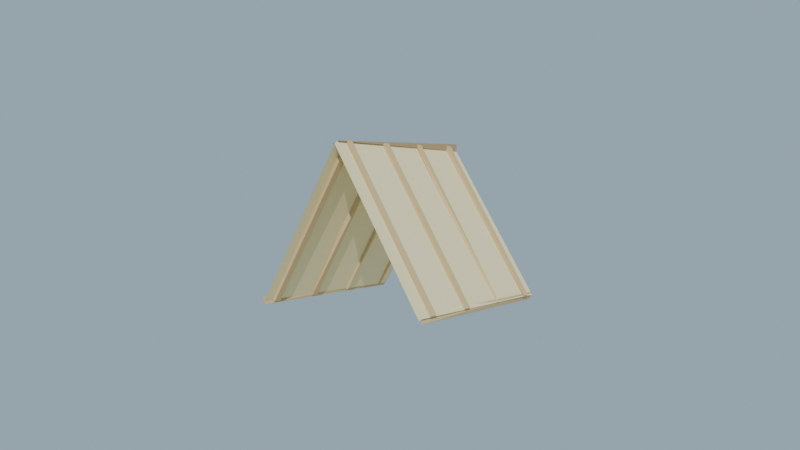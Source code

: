# Source: techo_paja_lowpoly_baja.blend  (saved by Blender 4.2.68; exported with 4.5.12 LTS)
import bpy
from mathutils import Matrix  # noqa: F401  (used for matrix-valued properties, if any)

bpy.ops.wm.read_factory_settings(use_empty=True)
scene = bpy.context.scene
scene.name = 'Scene'

# ---- collections
col_collection = bpy.data.collections.new('Collection'); scene.collection.children.link(col_collection)

# ---- materials (node trees are filled in below, after node groups)
mat_mat_techopaja_madera_osc = bpy.data.materials.new('MAT_TechoPaja_Madera_Osc')
mat_mat_techopaja_madera_med = bpy.data.materials.new('MAT_TechoPaja_Madera_Med')
mat_mat_techopaja_tablero = bpy.data.materials.new('MAT_TechoPaja_Tablero')
mat_mat_arena_isla = bpy.data.materials.new('MAT_Arena_Isla')

# ---- material node trees
mat_mat_techopaja_madera_osc.use_nodes = True; mat_mat_techopaja_madera_osc.node_tree.nodes.clear()
_N = mat_mat_techopaja_madera_osc.node_tree.nodes; _L = mat_mat_techopaja_madera_osc.node_tree.links
n0 = _N.new('ShaderNodeBsdfPrincipled'); n0.name = 'Principled BSDF'; n0.location = (10, 300)
n0.inputs[0].default_value = (0.45, 0.32, 0.16, 1.0)
n0.inputs[2].default_value = 0.92
n0.inputs[13].default_value = 0.12
n1 = _N.new('ShaderNodeOutputMaterial'); n1.name = 'Material Output'; n1.location = (300, 300)
_L.new(n0.outputs[0], n1.inputs[0])
n1.is_active_output = True
mat_mat_techopaja_madera_med.use_nodes = True; mat_mat_techopaja_madera_med.node_tree.nodes.clear()
_N = mat_mat_techopaja_madera_med.node_tree.nodes; _L = mat_mat_techopaja_madera_med.node_tree.links
n0 = _N.new('ShaderNodeBsdfPrincipled'); n0.name = 'Principled BSDF'; n0.location = (10, 300)
n0.inputs[0].default_value = (0.62, 0.46, 0.24, 1.0)
n0.inputs[2].default_value = 0.9
n0.inputs[13].default_value = 0.12
n1 = _N.new('ShaderNodeOutputMaterial'); n1.name = 'Material Output'; n1.location = (300, 300)
_L.new(n0.outputs[0], n1.inputs[0])
n1.is_active_output = True
mat_mat_techopaja_tablero.use_nodes = True; mat_mat_techopaja_tablero.node_tree.nodes.clear()
_N = mat_mat_techopaja_tablero.node_tree.nodes; _L = mat_mat_techopaja_tablero.node_tree.links
n0 = _N.new('ShaderNodeBsdfPrincipled'); n0.name = 'Principled BSDF'; n0.location = (10, 300)
n0.inputs[0].default_value = (0.84, 0.72, 0.42, 1.0)
n0.inputs[2].default_value = 0.95
n0.inputs[13].default_value = 0.12
n1 = _N.new('ShaderNodeOutputMaterial'); n1.name = 'Material Output'; n1.location = (300, 300)
_L.new(n0.outputs[0], n1.inputs[0])
n1.is_active_output = True
mat_mat_arena_isla.use_nodes = True; mat_mat_arena_isla.node_tree.nodes.clear()
_N = mat_mat_arena_isla.node_tree.nodes; _L = mat_mat_arena_isla.node_tree.links
n0 = _N.new('ShaderNodeBsdfPrincipled'); n0.name = 'Principled BSDF'; n0.location = (10, 300)
n0.inputs[0].default_value = (0.92, 0.84, 0.63, 1.0)
n0.inputs[2].default_value = 1.0
n0.inputs[13].default_value = 0.12
n1 = _N.new('ShaderNodeOutputMaterial'); n1.name = 'Material Output'; n1.location = (300, 300)
_L.new(n0.outputs[0], n1.inputs[0])
n1.is_active_output = True

# ---- world
world_mundo = bpy.data.worlds.new('Mundo'); scene.world = world_mundo
world_mundo.use_nodes = True; world_mundo.node_tree.nodes.clear()
_N = world_mundo.node_tree.nodes; _L = world_mundo.node_tree.links
n0 = _N.new('ShaderNodeBackground'); n0.name = 'Background'; n0.location = (10, 300)
n0.inputs[0].default_value = (0.58, 0.79, 0.95, 1.0)
n0.inputs[1].default_value = 0.55
n1 = _N.new('ShaderNodeOutputWorld'); n1.name = 'World Output'; n1.location = (300, 300)
_L.new(n0.outputs[0], n1.inputs[0])
n1.is_active_output = True

# ---- cameras
cam_camera = bpy.data.cameras.new('Camera')
cam_camera.lens = 38.0

# ---- lights
light_sol = bpy.data.lights.new('SOL', 'SUN')
light_sol.energy = 3.2

# ---- meshes
me_sm_techop_m_techopaja_madera_osc_001 = bpy.data.meshes.new('SM_TechoP_M_TechoPaja_Madera_Osc.001')
me_sm_techop_m_techopaja_madera_osc_001.from_pydata([(-0.02, -0.5, 3.458), (-0.02, 0.5, 3.445), (-0.02, 0.5, 3.485), (0.02, -0.5, 3.472), (0.02, 0.5, 3.445), (0.02, 0.5, 3.485)], [], [(4, 1, 2, 5), (5, 3, 4), (0, 2, 1), (0, 1, 4, 3), (3, 5, 2, 0)])
me_sm_techop_m_techopaja_madera_osc_001.materials.append(mat_mat_techopaja_madera_osc)
me_sm_techop_m_techopaja_madera_osc_001.update()
me_sm_techop_m_techopaja_madera_med_001 = bpy.data.meshes.new('SM_TechoP_M_TechoPaja_Madera_Med.001')
me_sm_techop_m_techopaja_madera_med_001.from_pydata([(0.5067, -0.5, 2.645), (0.5067, 0.5, 2.685), (0.4933, -0.5, 2.685), (0.4933, 0.5, 2.645), (-0.4933, -0.5, 2.645), (-0.4933, 0.5, 2.685), (-0.5067, -0.5, 2.685), (-0.5067, 0.5, 2.645), (0.483, -0.44, 2.654), (0.517, -0.44, 2.676), (0.01696, -0.44, 3.476), (0.483, -0.4, 2.654), (0.517, -0.4, 2.676), (-0.01696, -0.4267, 3.454), (0.01696, -0.4, 3.476), (-0.483, -0.4, 2.654), (-0.517, -0.4, 2.676), (0.01696, -0.4, 3.454), (-0.01696, -0.4267, 3.476), (-0.483, -0.44, 2.654), (-0.517, -0.44, 2.676), (0.01696, -0.44, 3.454), (0.483, -0.16, 2.654), (0.517, -0.16, 2.676), (-0.01696, -0.16, 3.454), (0.01696, -0.16, 3.476), (0.483, -0.12, 2.654), (0.517, -0.12, 2.676), (-0.01696, -0.12, 3.454), (0.01696, -0.12, 3.476), (-0.483, -0.12, 2.654), (-0.01696, -0.12, 3.476), (-0.483, -0.16, 2.654), (-0.517, -0.14, 2.676), (0.01696, -0.14, 3.454), (-0.01696, -0.16, 3.476), (0.483, 0.12, 2.654), (0.01696, 0.12, 3.476), (0.483, 0.16, 2.654), (0.517, 0.14, 2.676), (-0.01696, 0.14, 3.454), (0.01696, 0.16, 3.476), (-0.483, 0.1333, 2.654), (-0.517, 0.16, 2.676), (0.01696, 0.16, 3.454), (-0.01696, 0.16, 3.476), (-0.517, 0.12, 2.676), (0.01696, 0.12, 3.454), (-0.01696, 0.12, 3.476), (0.483, 0.4267, 2.654), (0.517, 0.4, 2.676), (-0.01696, 0.4, 3.454), (0.01696, 0.4, 3.476), (0.517, 0.44, 2.676), (-0.01696, 0.44, 3.454), (0.01696, 0.44, 3.476), (-0.483, 0.4267, 2.654), (0.01696, 0.44, 3.454), (-0.01696, 0.44, 3.476), (-0.517, 0.4133, 2.676), (0.01696, 0.4, 3.454), (-0.01696, 0.4, 3.476)], [], [(18, 21, 17), (33, 30, 32), (31, 33, 35), (39, 36, 38), (47, 42, 44), (3, 0, 2, 1), (54, 49, 51), (60, 56, 57), (58, 59, 61), (0, 3, 1, 2), (7, 4, 6, 5), (4, 7, 5, 6), (13, 8, 9, 10), (11, 13, 14, 12), (10, 14, 13), (8, 11, 12, 9), (12, 14, 10, 9), (13, 11, 8), (17, 15, 16, 18), (19, 21, 18, 20), (15, 19, 20, 16), (15, 17, 21, 19), (24, 22, 23, 25), (18, 16, 20), (28, 24, 25, 29), (26, 28, 29, 27), (22, 26, 27, 23), (22, 24, 28, 26), (27, 29, 25, 23), (31, 34, 30, 33), (32, 34, 35, 33), (31, 35, 34), (37, 40, 36, 39), (34, 32, 30), (38, 40, 41, 39), (37, 41, 40), (44, 42, 43, 45), (40, 38, 36), (41, 37, 39), (47, 44, 45, 48), (42, 47, 48, 46), (46, 48, 45, 43), (42, 46, 43), (51, 49, 50, 52), (54, 51, 52, 55), (49, 54, 55, 53), (53, 55, 52, 50), (53, 50, 49), (58, 57, 56, 59), (60, 57, 58, 61), (59, 56, 60, 61)])
me_sm_techop_m_techopaja_madera_med_001.materials.append(mat_mat_techopaja_madera_med)
me_sm_techop_m_techopaja_madera_med_001.update()
me_sm_techop_m_techopaja_tablero_001 = bpy.data.meshes.new('SM_TechoP_M_TechoPaja_Tablero.001')
me_sm_techop_m_techopaja_tablero_001.from_pydata([(0.4915, 0.5, 2.66), (0.5085, 0.5, 2.67), (0.4915, -0.5, 2.66), (0.5085, -0.5, 2.67), (0.002827, 0.5, 3.467), (-0.00848, -0.5, 3.46), (0.00848, -0.5, 3.47), (-0.4972, -0.5, 2.663), (-0.4915, 0.5, 2.66), (-0.5085, 0.5, 2.67), (-0.002827, -0.5, 3.467), (0.002827, 0.5, 3.463)], [], [(6, 4, 5), (4, 1, 0), (2, 0, 1, 3), (5, 2, 3, 6), (0, 2, 5, 4), (4, 6, 3, 1), (7, 8, 11, 10), (7, 9, 8), (8, 9, 11), (10, 11, 9, 7)])
me_sm_techop_m_techopaja_tablero_001.materials.append(mat_mat_techopaja_tablero)
me_sm_techop_m_techopaja_tablero_001.update()
me_cylinder = bpy.data.meshes.new('Cylinder')
me_cylinder.from_pydata([(0.0, 2.0, -0.12), (0.0, 2.0, 0.12), (0.5176, 1.932, -0.12), (0.5176, 1.932, 0.12), (1.0, 1.732, -0.12), (1.0, 1.732, 0.12), (1.414, 1.414, -0.12), (1.414, 1.414, 0.12), (1.732, 1.0, -0.12), (1.732, 1.0, 0.12), (1.932, 0.5176, -0.12), (1.932, 0.5176, 0.12), (2.0, 0.0, -0.12), (2.0, 0.0, 0.12), (1.932, -0.5176, -0.12), (1.932, -0.5176, 0.12), (1.732, -1.0, -0.12), (1.732, -1.0, 0.12), (1.414, -1.414, -0.12), (1.414, -1.414, 0.12), (1.0, -1.732, -0.12), (1.0, -1.732, 0.12), (0.5176, -1.932, -0.12), (0.5176, -1.932, 0.12), (0.0, -2.0, -0.12), (0.0, -2.0, 0.12), (-0.5176, -1.932, -0.12), (-0.5176, -1.932, 0.12), (-1.0, -1.732, -0.12), (-1.0, -1.732, 0.12), (-1.414, -1.414, -0.12), (-1.414, -1.414, 0.12), (-1.732, -1.0, -0.12), (-1.732, -1.0, 0.12), (-1.932, -0.5176, -0.12), (-1.932, -0.5176, 0.12), (-2.0, 0.0, -0.12), (-2.0, 0.0, 0.12), (-1.932, 0.5176, -0.12), (-1.932, 0.5176, 0.12), (-1.732, 1.0, -0.12), (-1.732, 1.0, 0.12), (-1.414, 1.414, -0.12), (-1.414, 1.414, 0.12), (-1.0, 1.732, -0.12), (-1.0, 1.732, 0.12), (-0.5176, 1.932, -0.12), (-0.5176, 1.932, 0.12)], [], [(0, 1, 3, 2), (2, 3, 5, 4), (4, 5, 7, 6), (6, 7, 9, 8), (8, 9, 11, 10), (10, 11, 13, 12), (12, 13, 15, 14), (14, 15, 17, 16), (16, 17, 19, 18), (18, 19, 21, 20), (20, 21, 23, 22), (22, 23, 25, 24), (24, 25, 27, 26), (26, 27, 29, 28), (28, 29, 31, 30), (30, 31, 33, 32), (32, 33, 35, 34), (34, 35, 37, 36), (36, 37, 39, 38), (38, 39, 41, 40), (40, 41, 43, 42), (42, 43, 45, 44), (3, 1, 47, 45, 43, 41, 39, 37, 35, 33, 31, 29, 27, 25, 23, 21, 19, 17, 15, 13, 11, 9, 7, 5), (44, 45, 47, 46), (46, 47, 1, 0), (0, 2, 4, 6, 8, 10, 12, 14, 16, 18, 20, 22, 24, 26, 28, 30, 32, 34, 36, 38, 40, 42, 44, 46)])
_uv = me_cylinder.uv_layers.new(name='UVMap')
_uv.uv.foreach_set('vector', [1.0, 0.5, 1.0, 1.0, 0.9583, 1.0, 0.9583, 0.5, 0.9583, 0.5, 0.9583, 1.0, 0.9167, 1.0, 0.9167, 0.5, 0.9167, 0.5, 0.9167, 1.0, 0.875, 1.0, 0.875, 0.5, 0.875, 0.5, 0.875, 1.0, 0.8333, 1.0, 0.8333, 0.5, 0.8333, 0.5, 0.8333, 1.0, 0.7917, 1.0, 0.7917, 0.5, 0.7917, 0.5, 0.7917, 1.0, 0.75, 1.0, 0.75, 0.5, 0.75, 0.5, 0.75, 1.0, 0.7083, 1.0, 0.7083, 0.5, 0.7083, 0.5, 0.7083, 1.0, 0.6667, 1.0, 0.6667, 0.5, 0.6667, 0.5, 0.6667, 1.0, 0.625, 1.0, 0.625, 0.5, 0.625, 0.5, 0.625, 1.0, 0.5833, 1.0, 0.5833, 0.5, 0.5833, 0.5, 0.5833, 1.0, 0.5417, 1.0, 0.5417, 0.5, 0.5417, 0.5, 0.5417, 1.0, 0.5, 1.0, 0.5, 0.5, 0.5, 0.5, 0.5, 1.0, 0.4583, 1.0, 0.4583, 0.5, 0.4583, 0.5, 0.4583, 1.0, 0.4167, 1.0, 0.4167, 0.5, 0.4167, 0.5, 0.4167, 1.0, 0.375, 1.0, 0.375, 0.5, 0.375, 0.5, 0.375, 1.0, 0.3333, 1.0, 0.3333, 0.5, 0.3333, 0.5, 0.3333, 1.0, 0.2917, 1.0, 0.2917, 0.5, 0.2917, 0.5, 0.2917, 1.0, 0.25, 1.0, 0.25, 0.5, 0.25, 0.5, 0.25, 1.0, 0.2083, 1.0, 0.2083, 0.5, 0.2083, 0.5, 0.2083, 1.0, 0.1667, 1.0, 0.1667, 0.5, 0.1667, 0.5, 0.1667, 1.0, 0.125, 1.0, 0.125, 0.5, 0.125, 0.5, 0.125, 1.0, 0.08333, 1.0, 0.08333, 0.5, 0.3121, 0.4818, 0.25, 0.49, 0.1879, 0.4818, 0.13, 0.4578, 0.08029, 0.4197, 0.04215, 0.37, 0.01818, 0.3121, 0.01, 0.25, 0.01818, 0.1879, 0.04215, 0.13, 0.08029, 0.08029, 0.13, 0.04215, 0.1879, 0.01818, 0.25, 0.01, 0.3121, 0.01818, 0.37, 0.04215, 0.4197, 0.08029, 0.4578, 0.13, 0.4818, 0.1879, 0.49, 0.25, 0.4818, 0.3121, 0.4578, 0.37, 0.4197, 0.4197, 0.37, 0.4578, 0.08333, 0.5, 0.08333, 1.0, 0.04167, 1.0, 0.04167, 0.5, 0.04167, 0.5, 0.04167, 1.0, -1.863e-07, 1.0, -1.863e-07, 0.5, 0.75, 0.49, 0.8121, 0.4818, 0.87, 0.4578, 0.9197, 0.4197, 0.9578, 0.37, 0.9818, 0.3121, 0.99, 0.25, 0.9818, 0.1879, 0.9578, 0.13, 0.9197, 0.08029, 0.87, 0.04215, 0.8121, 0.01818, 0.75, 0.01, 0.6879, 0.01818, 0.63, 0.04215, 0.5803, 0.08029, 0.5422, 0.13, 0.5182, 0.1879, 0.51, 0.25, 0.5182, 0.3121, 0.5422, 0.37, 0.5803, 0.4197, 0.63, 0.4578, 0.6879, 0.4818])
me_cylinder.materials.append(mat_mat_arena_isla)
me_cylinder.update()

# ---- objects
ob_sol = bpy.data.objects.new('SOL', light_sol)
ob_sm_techop_m_techopaja_madera_osc = bpy.data.objects.new('SM_TechoP_M_TechoPaja_Madera_Osc', me_sm_techop_m_techopaja_madera_osc_001)
ob_sm_techop_m_techopaja_madera_med = bpy.data.objects.new('SM_TechoP_M_TechoPaja_Madera_Med', me_sm_techop_m_techopaja_madera_med_001)
ob_sm_techop_m_techopaja_tablero = bpy.data.objects.new('SM_TechoP_M_TechoPaja_Tablero', me_sm_techop_m_techopaja_tablero_001)
ob_base_arena = bpy.data.objects.new('Base_Arena', me_cylinder)
ob_cam_techop = bpy.data.objects.new('CAM_TechoP', cam_camera)

# ---- transforms, parenting, visibility, modifiers, constraints
ob_sol.location = (0.0, 0.0, 0.0)
ob_sol.rotation_euler = (0.9599, 0.1396, 0.5236)
ob_sm_techop_m_techopaja_madera_osc.location = (0.0, 0.0, 0.0)
ob_sm_techop_m_techopaja_madera_med.location = (0.0, 0.0, 0.0)
ob_sm_techop_m_techopaja_tablero.location = (0.0, 0.0, 0.0)
ob_base_arena.location = (0.0, 0.0, -0.06)
ob_cam_techop.location = (2.7, -3.5, 3.3)
ob_cam_techop.rotation_euler = (1.514, 3.85e-08, 0.6571)

# ---- collection membership
scene.collection.objects.link(ob_sol)
scene.collection.objects.link(ob_sm_techop_m_techopaja_madera_osc)
scene.collection.objects.link(ob_sm_techop_m_techopaja_madera_med)
scene.collection.objects.link(ob_sm_techop_m_techopaja_tablero)
col_collection.objects.link(ob_base_arena)
col_collection.objects.link(ob_cam_techop)

# ---- scene / render settings (as saved in the file)
scene.camera = ob_cam_techop
scene.frame_start = 1; scene.frame_end = 250; scene.frame_set(1)
scene.render.engine = 'BLENDER_EEVEE_NEXT'
bpy.context.view_layer.update()
